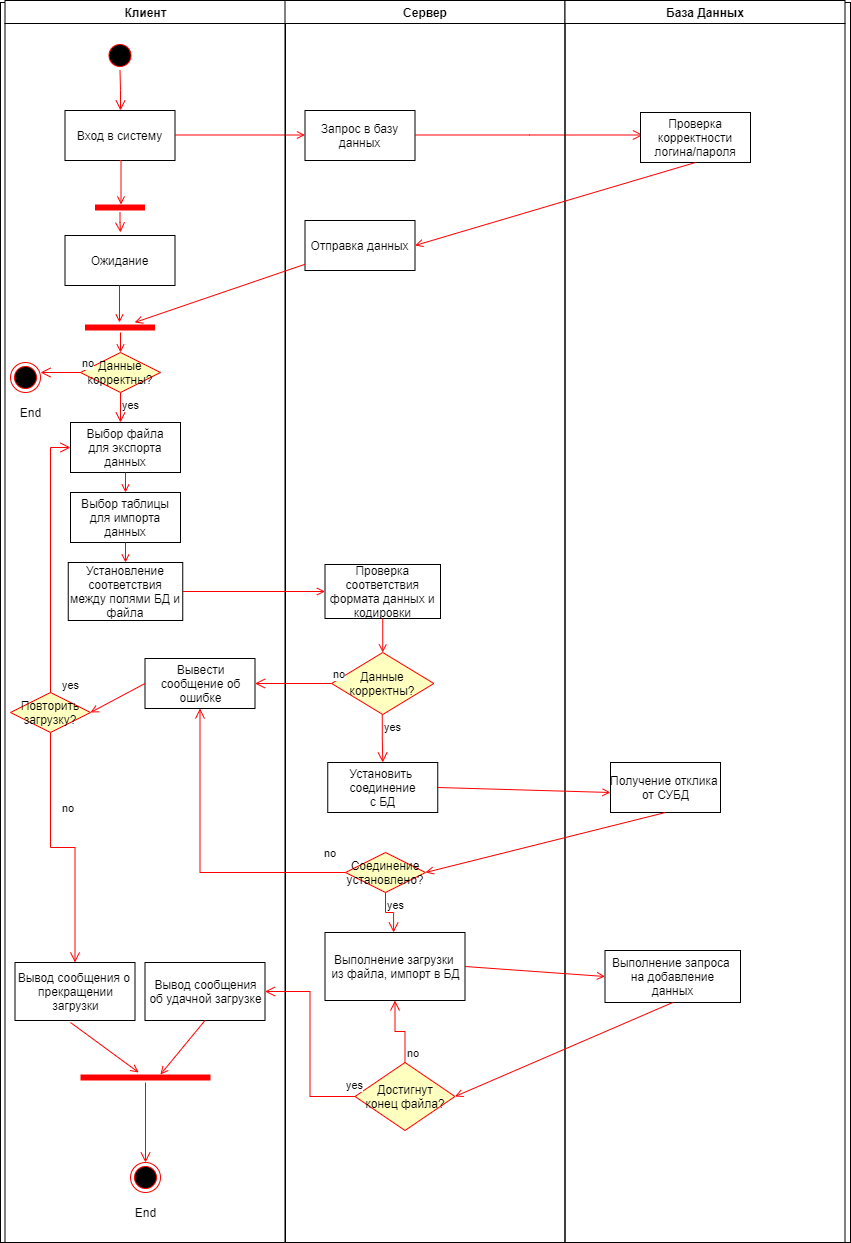

The diagram above was exported from draw.io. Its source (the exported page's mxGraphModel, read from the mxfile embedded in the PNG):
<mxGraphModel dx="868" dy="453" grid="1" gridSize="10" guides="1" tooltips="1" connect="1" arrows="1" fold="1" page="1" pageScale="1" pageWidth="1169" pageHeight="826" background="none" math="0" shadow="0">
  <root>
    <mxCell id="0" />
    <mxCell id="1" parent="0" />
    <mxCell id="4QaNAfwlt2g4g_ORH1Mq-115" value="" style="rounded=0;whiteSpace=wrap;html=1;" parent="1" vertex="1">
      <mxGeometry x="160" y="130" width="850" height="1240" as="geometry" />
    </mxCell>
    <mxCell id="4QaNAfwlt2g4g_ORH1Mq-116" value="Клиент" style="swimlane;whiteSpace=wrap" parent="1" vertex="1">
      <mxGeometry x="164.5" y="128" width="280.5" height="1242" as="geometry" />
    </mxCell>
    <mxCell id="4QaNAfwlt2g4g_ORH1Mq-117" value="" style="ellipse;shape=startState;fillColor=#000000;strokeColor=#ff0000;" parent="4QaNAfwlt2g4g_ORH1Mq-116" vertex="1">
      <mxGeometry x="100" y="40" width="30" height="30" as="geometry" />
    </mxCell>
    <mxCell id="4QaNAfwlt2g4g_ORH1Mq-118" value="" style="edgeStyle=elbowEdgeStyle;elbow=horizontal;verticalAlign=bottom;endArrow=open;endSize=8;strokeColor=#FF0000;endFill=1;rounded=0" parent="4QaNAfwlt2g4g_ORH1Mq-116" source="4QaNAfwlt2g4g_ORH1Mq-117" target="4QaNAfwlt2g4g_ORH1Mq-119" edge="1">
      <mxGeometry x="100" y="40" as="geometry">
        <mxPoint x="115" y="110" as="targetPoint" />
      </mxGeometry>
    </mxCell>
    <mxCell id="4QaNAfwlt2g4g_ORH1Mq-119" value="Вход в систему" style="" parent="4QaNAfwlt2g4g_ORH1Mq-116" vertex="1">
      <mxGeometry x="60" y="110" width="110" height="50" as="geometry" />
    </mxCell>
    <mxCell id="4QaNAfwlt2g4g_ORH1Mq-120" value="Ожидание" style="" parent="4QaNAfwlt2g4g_ORH1Mq-116" vertex="1">
      <mxGeometry x="60" y="235" width="110" height="50" as="geometry" />
    </mxCell>
    <mxCell id="4QaNAfwlt2g4g_ORH1Mq-121" value="" style="shape=line;html=1;strokeWidth=6;strokeColor=#ff0000;" parent="4QaNAfwlt2g4g_ORH1Mq-116" vertex="1">
      <mxGeometry x="90" y="202" width="50" height="10" as="geometry" />
    </mxCell>
    <mxCell id="4QaNAfwlt2g4g_ORH1Mq-122" value="" style="edgeStyle=orthogonalEdgeStyle;html=1;verticalAlign=bottom;endArrow=open;endSize=8;strokeColor=#ff0000;rounded=0;" parent="4QaNAfwlt2g4g_ORH1Mq-116" source="4QaNAfwlt2g4g_ORH1Mq-121" edge="1">
      <mxGeometry relative="1" as="geometry">
        <mxPoint x="115.5" y="232" as="targetPoint" />
      </mxGeometry>
    </mxCell>
    <mxCell id="4QaNAfwlt2g4g_ORH1Mq-123" value="" style="edgeStyle=elbowEdgeStyle;elbow=horizontal;strokeColor=#FF0000;endArrow=open;endFill=1;rounded=0;exitX=0.5;exitY=1;exitDx=0;exitDy=0;" parent="4QaNAfwlt2g4g_ORH1Mq-116" source="4QaNAfwlt2g4g_ORH1Mq-119" edge="1">
      <mxGeometry width="100" height="100" relative="1" as="geometry">
        <mxPoint x="175.5" y="185" as="sourcePoint" />
        <mxPoint x="116.5" y="204" as="targetPoint" />
        <Array as="points">
          <mxPoint x="116" y="162" />
        </Array>
      </mxGeometry>
    </mxCell>
    <mxCell id="4QaNAfwlt2g4g_ORH1Mq-124" value="" style="endArrow=open;strokeColor=#FF0000;endFill=1;rounded=0" parent="4QaNAfwlt2g4g_ORH1Mq-116" edge="1">
      <mxGeometry relative="1" as="geometry">
        <mxPoint x="170" y="134.5" as="sourcePoint" />
        <mxPoint x="300" y="134.5" as="targetPoint" />
      </mxGeometry>
    </mxCell>
    <mxCell id="4QaNAfwlt2g4g_ORH1Mq-125" value="" style="shape=line;html=1;strokeWidth=6;strokeColor=#ff0000;" parent="4QaNAfwlt2g4g_ORH1Mq-116" vertex="1">
      <mxGeometry x="80" y="322" width="70" height="10" as="geometry" />
    </mxCell>
    <mxCell id="4QaNAfwlt2g4g_ORH1Mq-126" value="" style="endArrow=open;strokeColor=#FF0000;endFill=1;rounded=0" parent="4QaNAfwlt2g4g_ORH1Mq-116" edge="1">
      <mxGeometry relative="1" as="geometry">
        <mxPoint x="114.5" y="285" as="sourcePoint" />
        <mxPoint x="114.5" y="322" as="targetPoint" />
      </mxGeometry>
    </mxCell>
    <mxCell id="4QaNAfwlt2g4g_ORH1Mq-127" value="Данные корректны?" style="rhombus;whiteSpace=wrap;html=1;fillColor=#ffffc0;strokeColor=#ff0000;" parent="4QaNAfwlt2g4g_ORH1Mq-116" vertex="1">
      <mxGeometry x="75.5" y="352" width="80" height="40" as="geometry" />
    </mxCell>
    <mxCell id="4QaNAfwlt2g4g_ORH1Mq-128" value="yes" style="edgeStyle=orthogonalEdgeStyle;html=1;align=left;verticalAlign=top;endArrow=open;endSize=8;strokeColor=#ff0000;rounded=0;" parent="4QaNAfwlt2g4g_ORH1Mq-116" source="4QaNAfwlt2g4g_ORH1Mq-127" edge="1">
      <mxGeometry x="-1" relative="1" as="geometry">
        <mxPoint x="115.5" y="422" as="targetPoint" />
      </mxGeometry>
    </mxCell>
    <mxCell id="4QaNAfwlt2g4g_ORH1Mq-129" value="" style="ellipse;html=1;shape=endState;fillColor=#000000;strokeColor=#ff0000;" parent="4QaNAfwlt2g4g_ORH1Mq-116" vertex="1">
      <mxGeometry x="5.5" y="362" width="30" height="30" as="geometry" />
    </mxCell>
    <mxCell id="4QaNAfwlt2g4g_ORH1Mq-130" value="Выбор файла &#10;для экспорта &#10;данных" style="" parent="4QaNAfwlt2g4g_ORH1Mq-116" vertex="1">
      <mxGeometry x="65.5" y="422" width="110" height="50" as="geometry" />
    </mxCell>
    <mxCell id="4QaNAfwlt2g4g_ORH1Mq-131" value="Выбор таблицы&#10;для импорта&#10; данных" style="" parent="4QaNAfwlt2g4g_ORH1Mq-116" vertex="1">
      <mxGeometry x="65.5" y="492" width="110" height="50" as="geometry" />
    </mxCell>
    <mxCell id="4QaNAfwlt2g4g_ORH1Mq-132" value="Установление &#10;соответствия &#10;между полями БД и &#10;файла" style="" parent="4QaNAfwlt2g4g_ORH1Mq-116" vertex="1">
      <mxGeometry x="63.25" y="562" width="114.5" height="58" as="geometry" />
    </mxCell>
    <mxCell id="4QaNAfwlt2g4g_ORH1Mq-133" value="" style="endArrow=open;strokeColor=#FF0000;endFill=1;rounded=0;exitX=0.5;exitY=1;exitDx=0;exitDy=0;" parent="4QaNAfwlt2g4g_ORH1Mq-116" source="4QaNAfwlt2g4g_ORH1Mq-130" target="4QaNAfwlt2g4g_ORH1Mq-131" edge="1">
      <mxGeometry relative="1" as="geometry">
        <mxPoint x="125.5" y="482" as="sourcePoint" />
        <mxPoint x="35.5" y="540" as="targetPoint" />
      </mxGeometry>
    </mxCell>
    <mxCell id="4QaNAfwlt2g4g_ORH1Mq-134" value="" style="endArrow=open;strokeColor=#FF0000;endFill=1;rounded=0;exitX=0.5;exitY=1;exitDx=0;exitDy=0;entryX=0.5;entryY=0;entryDx=0;entryDy=0;" parent="4QaNAfwlt2g4g_ORH1Mq-116" source="4QaNAfwlt2g4g_ORH1Mq-131" target="4QaNAfwlt2g4g_ORH1Mq-132" edge="1">
      <mxGeometry relative="1" as="geometry">
        <mxPoint x="105.5" y="552" as="sourcePoint" />
        <mxPoint x="105.5" y="572" as="targetPoint" />
      </mxGeometry>
    </mxCell>
    <mxCell id="4QaNAfwlt2g4g_ORH1Mq-135" value="Вывести&lt;br&gt;сообщение об&lt;br&gt;ошибке" style="html=1;" parent="4QaNAfwlt2g4g_ORH1Mq-116" vertex="1">
      <mxGeometry x="140" y="658" width="110" height="50" as="geometry" />
    </mxCell>
    <mxCell id="4QaNAfwlt2g4g_ORH1Mq-136" value="Повторить&lt;br&gt;загрузку?" style="rhombus;whiteSpace=wrap;html=1;fillColor=#ffffc0;strokeColor=#ff0000;direction=west;" parent="4QaNAfwlt2g4g_ORH1Mq-116" vertex="1">
      <mxGeometry x="5.5" y="692" width="80" height="40" as="geometry" />
    </mxCell>
    <mxCell id="4QaNAfwlt2g4g_ORH1Mq-137" value="no" style="edgeStyle=orthogonalEdgeStyle;html=1;align=left;verticalAlign=bottom;endArrow=open;endSize=8;strokeColor=#ff0000;rounded=0;exitX=0.5;exitY=0;exitDx=0;exitDy=0;entryX=0.5;entryY=0;entryDx=0;entryDy=0;" parent="4QaNAfwlt2g4g_ORH1Mq-116" source="4QaNAfwlt2g4g_ORH1Mq-136" target="4QaNAfwlt2g4g_ORH1Mq-140" edge="1">
      <mxGeometry x="-0.3333" y="10" relative="1" as="geometry">
        <mxPoint x="65.5" y="892" as="targetPoint" />
        <mxPoint as="offset" />
      </mxGeometry>
    </mxCell>
    <mxCell id="4QaNAfwlt2g4g_ORH1Mq-138" value="yes" style="edgeStyle=orthogonalEdgeStyle;html=1;align=left;verticalAlign=top;endArrow=open;endSize=8;strokeColor=#ff0000;rounded=0;exitX=0.5;exitY=1;exitDx=0;exitDy=0;entryX=0;entryY=0.5;entryDx=0;entryDy=0;" parent="4QaNAfwlt2g4g_ORH1Mq-116" source="4QaNAfwlt2g4g_ORH1Mq-136" target="4QaNAfwlt2g4g_ORH1Mq-130" edge="1">
      <mxGeometry x="-0.8491" y="-10" relative="1" as="geometry">
        <mxPoint x="45.5" y="502" as="targetPoint" />
        <mxPoint as="offset" />
      </mxGeometry>
    </mxCell>
    <mxCell id="4QaNAfwlt2g4g_ORH1Mq-139" value="" style="endArrow=open;strokeColor=#FF0000;endFill=1;rounded=0;exitX=0;exitY=0.5;exitDx=0;exitDy=0;entryX=0;entryY=0.5;entryDx=0;entryDy=0;" parent="4QaNAfwlt2g4g_ORH1Mq-116" source="4QaNAfwlt2g4g_ORH1Mq-135" target="4QaNAfwlt2g4g_ORH1Mq-136" edge="1">
      <mxGeometry relative="1" as="geometry">
        <mxPoint x="115.5" y="702" as="sourcePoint" />
        <mxPoint x="115.50500000000011" y="736" as="targetPoint" />
      </mxGeometry>
    </mxCell>
    <mxCell id="4QaNAfwlt2g4g_ORH1Mq-140" value="Вывод сообщения о&amp;nbsp;&lt;br&gt;прекращении&lt;br&gt;загрузки" style="html=1;" parent="4QaNAfwlt2g4g_ORH1Mq-116" vertex="1">
      <mxGeometry x="10" y="962" width="120" height="58" as="geometry" />
    </mxCell>
    <mxCell id="4QaNAfwlt2g4g_ORH1Mq-141" value="Вывод сообщения&lt;br&gt;об удачной загрузке" style="html=1;" parent="4QaNAfwlt2g4g_ORH1Mq-116" vertex="1">
      <mxGeometry x="140" y="962" width="120" height="58" as="geometry" />
    </mxCell>
    <mxCell id="4QaNAfwlt2g4g_ORH1Mq-142" value="" style="shape=line;html=1;strokeWidth=6;strokeColor=#ff0000;" parent="4QaNAfwlt2g4g_ORH1Mq-116" vertex="1">
      <mxGeometry x="75.5" y="1072" width="130" height="10" as="geometry" />
    </mxCell>
    <mxCell id="4QaNAfwlt2g4g_ORH1Mq-143" value="" style="edgeStyle=orthogonalEdgeStyle;html=1;verticalAlign=bottom;endArrow=open;endSize=8;strokeColor=#ff0000;rounded=0;entryX=0.5;entryY=0;entryDx=0;entryDy=0;" parent="4QaNAfwlt2g4g_ORH1Mq-116" source="4QaNAfwlt2g4g_ORH1Mq-142" target="4QaNAfwlt2g4g_ORH1Mq-144" edge="1">
      <mxGeometry relative="1" as="geometry">
        <mxPoint x="140.5" y="1152" as="targetPoint" />
      </mxGeometry>
    </mxCell>
    <mxCell id="4QaNAfwlt2g4g_ORH1Mq-144" value="" style="ellipse;html=1;shape=endState;fillColor=#000000;strokeColor=#ff0000;" parent="4QaNAfwlt2g4g_ORH1Mq-116" vertex="1">
      <mxGeometry x="125.5" y="1162" width="30" height="30" as="geometry" />
    </mxCell>
    <mxCell id="4QaNAfwlt2g4g_ORH1Mq-145" value="" style="endArrow=open;strokeColor=#FF0000;endFill=1;rounded=0;exitX=0.5;exitY=1;exitDx=0;exitDy=0;entryX=0.615;entryY=0.2;entryDx=0;entryDy=0;entryPerimeter=0;" parent="4QaNAfwlt2g4g_ORH1Mq-116" source="4QaNAfwlt2g4g_ORH1Mq-141" target="4QaNAfwlt2g4g_ORH1Mq-142" edge="1">
      <mxGeometry relative="1" as="geometry">
        <mxPoint x="65.5" y="1142" as="sourcePoint" />
        <mxPoint x="238.25" y="1147" as="targetPoint" />
      </mxGeometry>
    </mxCell>
    <mxCell id="4QaNAfwlt2g4g_ORH1Mq-146" value="End" style="text;html=1;align=center;verticalAlign=middle;resizable=0;points=[];autosize=1;strokeColor=none;fillColor=none;" parent="4QaNAfwlt2g4g_ORH1Mq-116" vertex="1">
      <mxGeometry x="120.5" y="1202" width="40" height="20" as="geometry" />
    </mxCell>
    <mxCell id="4QaNAfwlt2g4g_ORH1Mq-147" value="End" style="text;html=1;align=center;verticalAlign=middle;resizable=0;points=[];autosize=1;strokeColor=none;fillColor=none;" parent="4QaNAfwlt2g4g_ORH1Mq-116" vertex="1">
      <mxGeometry x="5.5" y="402" width="40" height="20" as="geometry" />
    </mxCell>
    <mxCell id="4QaNAfwlt2g4g_ORH1Mq-148" value="Сервер" style="swimlane;whiteSpace=wrap" parent="1" vertex="1">
      <mxGeometry x="444.5" y="128" width="280" height="1242" as="geometry" />
    </mxCell>
    <mxCell id="4QaNAfwlt2g4g_ORH1Mq-149" value="Запрос в базу &#10;данных" style="" parent="4QaNAfwlt2g4g_ORH1Mq-148" vertex="1">
      <mxGeometry x="20" y="110" width="110" height="50" as="geometry" />
    </mxCell>
    <mxCell id="4QaNAfwlt2g4g_ORH1Mq-150" value="Отправка данных" style="" parent="4QaNAfwlt2g4g_ORH1Mq-148" vertex="1">
      <mxGeometry x="20" y="220" width="110" height="50" as="geometry" />
    </mxCell>
    <mxCell id="4QaNAfwlt2g4g_ORH1Mq-151" value="Проверка &#10;соответствия&#10; формата данных и&#10;кодировки " style="" parent="4QaNAfwlt2g4g_ORH1Mq-148" vertex="1">
      <mxGeometry x="40" y="564" width="115.5" height="54" as="geometry" />
    </mxCell>
    <mxCell id="4QaNAfwlt2g4g_ORH1Mq-152" value="" style="edgeStyle=elbowEdgeStyle;elbow=horizontal;verticalAlign=bottom;endArrow=open;endSize=8;strokeColor=#FF0000;endFill=1;rounded=0" parent="4QaNAfwlt2g4g_ORH1Mq-148" edge="1">
      <mxGeometry x="112.5" y="89.5" as="geometry">
        <mxPoint x="358" y="134.5" as="targetPoint" />
        <mxPoint x="130" y="134.5" as="sourcePoint" />
      </mxGeometry>
    </mxCell>
    <mxCell id="4QaNAfwlt2g4g_ORH1Mq-153" value="Данные корректны?" style="rhombus;whiteSpace=wrap;html=1;fillColor=#ffffc0;strokeColor=#ff0000;" parent="4QaNAfwlt2g4g_ORH1Mq-148" vertex="1">
      <mxGeometry x="46.63" y="652" width="102.25" height="62" as="geometry" />
    </mxCell>
    <mxCell id="4QaNAfwlt2g4g_ORH1Mq-154" value="" style="endArrow=open;strokeColor=#FF0000;endFill=1;rounded=0;exitX=0.5;exitY=1;exitDx=0;exitDy=0;entryX=0.5;entryY=0;entryDx=0;entryDy=0;" parent="4QaNAfwlt2g4g_ORH1Mq-148" source="4QaNAfwlt2g4g_ORH1Mq-151" target="4QaNAfwlt2g4g_ORH1Mq-153" edge="1">
      <mxGeometry relative="1" as="geometry">
        <mxPoint x="86.63" y="632" as="sourcePoint" />
        <mxPoint x="86.63" y="652" as="targetPoint" />
      </mxGeometry>
    </mxCell>
    <mxCell id="4QaNAfwlt2g4g_ORH1Mq-155" value="yes" style="edgeStyle=orthogonalEdgeStyle;html=1;align=left;verticalAlign=top;endArrow=open;endSize=8;strokeColor=#ff0000;rounded=0;entryX=0.5;entryY=0;entryDx=0;entryDy=0;" parent="4QaNAfwlt2g4g_ORH1Mq-148" target="4QaNAfwlt2g4g_ORH1Mq-156" edge="1">
      <mxGeometry x="-1" relative="1" as="geometry">
        <mxPoint x="97.25999999999999" y="744" as="targetPoint" />
        <mxPoint x="97.25999999999999" y="714" as="sourcePoint" />
      </mxGeometry>
    </mxCell>
    <mxCell id="4QaNAfwlt2g4g_ORH1Mq-156" value="Установить &lt;br&gt;соединение&lt;br&gt;с БД" style="html=1;" parent="4QaNAfwlt2g4g_ORH1Mq-148" vertex="1">
      <mxGeometry x="42.75" y="762" width="110" height="50" as="geometry" />
    </mxCell>
    <mxCell id="4QaNAfwlt2g4g_ORH1Mq-157" value="Соединение установлено?" style="rhombus;whiteSpace=wrap;html=1;fillColor=#ffffc0;strokeColor=#ff0000;" parent="4QaNAfwlt2g4g_ORH1Mq-148" vertex="1">
      <mxGeometry x="60.5" y="852" width="80" height="40" as="geometry" />
    </mxCell>
    <mxCell id="4QaNAfwlt2g4g_ORH1Mq-158" value="yes" style="edgeStyle=orthogonalEdgeStyle;html=1;align=left;verticalAlign=top;endArrow=open;endSize=8;strokeColor=#ff0000;rounded=0;entryX=0.49;entryY=0;entryDx=0;entryDy=0;entryPerimeter=0;" parent="4QaNAfwlt2g4g_ORH1Mq-148" source="4QaNAfwlt2g4g_ORH1Mq-157" target="4QaNAfwlt2g4g_ORH1Mq-159" edge="1">
      <mxGeometry x="-1" relative="1" as="geometry">
        <mxPoint x="100.5" y="942" as="targetPoint" />
      </mxGeometry>
    </mxCell>
    <mxCell id="4QaNAfwlt2g4g_ORH1Mq-159" value="Выполнение загрузки &lt;br&gt;из файла, импорт в БД" style="html=1;" parent="4QaNAfwlt2g4g_ORH1Mq-148" vertex="1">
      <mxGeometry x="40" y="932" width="140" height="68" as="geometry" />
    </mxCell>
    <mxCell id="4QaNAfwlt2g4g_ORH1Mq-160" value="Достигнут&lt;br&gt;конец файла?" style="rhombus;whiteSpace=wrap;html=1;fillColor=#ffffc0;strokeColor=#ff0000;" parent="4QaNAfwlt2g4g_ORH1Mq-148" vertex="1">
      <mxGeometry x="70" y="1062" width="100" height="68" as="geometry" />
    </mxCell>
    <mxCell id="4QaNAfwlt2g4g_ORH1Mq-161" value="no" style="edgeStyle=orthogonalEdgeStyle;html=1;align=left;verticalAlign=bottom;endArrow=open;endSize=8;strokeColor=#ff0000;rounded=0;entryX=0.5;entryY=1;entryDx=0;entryDy=0;" parent="4QaNAfwlt2g4g_ORH1Mq-148" source="4QaNAfwlt2g4g_ORH1Mq-160" target="4QaNAfwlt2g4g_ORH1Mq-159" edge="1">
      <mxGeometry x="-1" relative="1" as="geometry">
        <mxPoint x="115.5" y="1012" as="targetPoint" />
      </mxGeometry>
    </mxCell>
    <mxCell id="4QaNAfwlt2g4g_ORH1Mq-162" value="База Данных" style="swimlane;whiteSpace=wrap" parent="1" vertex="1">
      <mxGeometry x="724.5" y="128" width="280" height="1242" as="geometry" />
    </mxCell>
    <mxCell id="4QaNAfwlt2g4g_ORH1Mq-163" value="Проверка &#10;корректности &#10;логина/пароля" style="" parent="4QaNAfwlt2g4g_ORH1Mq-162" vertex="1">
      <mxGeometry x="75.5" y="112" width="110" height="50" as="geometry" />
    </mxCell>
    <mxCell id="4QaNAfwlt2g4g_ORH1Mq-164" value="Получение отклика &lt;br&gt;от СУБД" style="html=1;" parent="4QaNAfwlt2g4g_ORH1Mq-162" vertex="1">
      <mxGeometry x="45.5" y="762" width="110" height="50" as="geometry" />
    </mxCell>
    <mxCell id="4QaNAfwlt2g4g_ORH1Mq-165" value="Выполнение запроса&amp;nbsp;&lt;br&gt;на добавление&lt;br&gt;данных" style="html=1;" parent="4QaNAfwlt2g4g_ORH1Mq-162" vertex="1">
      <mxGeometry x="40" y="950" width="135.5" height="52" as="geometry" />
    </mxCell>
    <mxCell id="4QaNAfwlt2g4g_ORH1Mq-166" value="" style="endArrow=open;strokeColor=#FF0000;endFill=1;rounded=0" parent="1" source="4QaNAfwlt2g4g_ORH1Mq-150" target="4QaNAfwlt2g4g_ORH1Mq-125" edge="1">
      <mxGeometry relative="1" as="geometry">
        <mxPoint x="432.85223367697586" y="363.5738831615121" as="targetPoint" />
      </mxGeometry>
    </mxCell>
    <mxCell id="4QaNAfwlt2g4g_ORH1Mq-167" value="" style="endArrow=open;strokeColor=#FF0000;endFill=1;rounded=0;exitX=0.5;exitY=1;exitDx=0;exitDy=0;entryX=1;entryY=0.5;entryDx=0;entryDy=0;" parent="1" source="4QaNAfwlt2g4g_ORH1Mq-163" target="4QaNAfwlt2g4g_ORH1Mq-150" edge="1">
      <mxGeometry relative="1" as="geometry">
        <mxPoint x="690" y="320" as="sourcePoint" />
        <mxPoint x="690" y="380" as="targetPoint" />
      </mxGeometry>
    </mxCell>
    <mxCell id="4QaNAfwlt2g4g_ORH1Mq-168" value="no" style="edgeStyle=orthogonalEdgeStyle;html=1;align=left;verticalAlign=bottom;endArrow=open;endSize=8;strokeColor=#ff0000;rounded=0;" parent="1" edge="1">
      <mxGeometry x="-1" relative="1" as="geometry">
        <mxPoint x="200" y="500" as="targetPoint" />
        <mxPoint x="240" y="500" as="sourcePoint" />
      </mxGeometry>
    </mxCell>
    <mxCell id="4QaNAfwlt2g4g_ORH1Mq-169" value="" style="endArrow=open;strokeColor=#FF0000;endFill=1;rounded=0" parent="1" edge="1">
      <mxGeometry relative="1" as="geometry">
        <mxPoint x="280" y="460" as="sourcePoint" />
        <mxPoint x="280" y="480" as="targetPoint" />
      </mxGeometry>
    </mxCell>
    <mxCell id="4QaNAfwlt2g4g_ORH1Mq-170" value="" style="endArrow=open;strokeColor=#FF0000;endFill=1;rounded=0;exitX=1;exitY=0.5;exitDx=0;exitDy=0;entryX=0;entryY=0.5;entryDx=0;entryDy=0;" parent="1" source="4QaNAfwlt2g4g_ORH1Mq-132" target="4QaNAfwlt2g4g_ORH1Mq-151" edge="1">
      <mxGeometry relative="1" as="geometry">
        <mxPoint x="370" y="710" as="sourcePoint" />
        <mxPoint x="89.5" y="793" as="targetPoint" />
      </mxGeometry>
    </mxCell>
    <mxCell id="4QaNAfwlt2g4g_ORH1Mq-171" value="no" style="edgeStyle=orthogonalEdgeStyle;html=1;align=left;verticalAlign=bottom;endArrow=open;endSize=8;strokeColor=#ff0000;rounded=0;exitX=0;exitY=0.5;exitDx=0;exitDy=0;" parent="1" source="4QaNAfwlt2g4g_ORH1Mq-153" target="4QaNAfwlt2g4g_ORH1Mq-135" edge="1">
      <mxGeometry x="-1" relative="1" as="geometry">
        <mxPoint x="350" y="811" as="targetPoint" />
        <mxPoint x="350" y="820" as="sourcePoint" />
      </mxGeometry>
    </mxCell>
    <mxCell id="4QaNAfwlt2g4g_ORH1Mq-172" value="" style="endArrow=open;strokeColor=#FF0000;endFill=1;rounded=0;exitX=1;exitY=0.5;exitDx=0;exitDy=0;entryX=0;entryY=0.6;entryDx=0;entryDy=0;entryPerimeter=0;" parent="1" source="4QaNAfwlt2g4g_ORH1Mq-156" target="4QaNAfwlt2g4g_ORH1Mq-164" edge="1">
      <mxGeometry relative="1" as="geometry">
        <mxPoint x="610" y="920" as="sourcePoint" />
        <mxPoint x="752.25" y="920" as="targetPoint" />
      </mxGeometry>
    </mxCell>
    <mxCell id="4QaNAfwlt2g4g_ORH1Mq-173" value="no" style="edgeStyle=orthogonalEdgeStyle;html=1;align=left;verticalAlign=bottom;endArrow=open;endSize=8;strokeColor=#ff0000;rounded=0;exitX=0;exitY=0.5;exitDx=0;exitDy=0;entryX=0.5;entryY=1;entryDx=0;entryDy=0;" parent="1" source="4QaNAfwlt2g4g_ORH1Mq-157" target="4QaNAfwlt2g4g_ORH1Mq-135" edge="1">
      <mxGeometry x="-0.8543" y="-10" relative="1" as="geometry">
        <mxPoint x="660" y="990" as="targetPoint" />
        <mxPoint as="offset" />
      </mxGeometry>
    </mxCell>
    <mxCell id="4QaNAfwlt2g4g_ORH1Mq-174" value="" style="endArrow=open;strokeColor=#FF0000;endFill=1;rounded=0;exitX=0.5;exitY=1;exitDx=0;exitDy=0;entryX=1;entryY=0.5;entryDx=0;entryDy=0;" parent="1" source="4QaNAfwlt2g4g_ORH1Mq-164" target="4QaNAfwlt2g4g_ORH1Mq-157" edge="1">
      <mxGeometry relative="1" as="geometry">
        <mxPoint x="790" y="1000" as="sourcePoint" />
        <mxPoint x="962.75" y="1005" as="targetPoint" />
      </mxGeometry>
    </mxCell>
    <mxCell id="4QaNAfwlt2g4g_ORH1Mq-175" value="" style="endArrow=open;strokeColor=#FF0000;endFill=1;rounded=0;exitX=1;exitY=0.5;exitDx=0;exitDy=0;entryX=0;entryY=0.5;entryDx=0;entryDy=0;" parent="1" source="4QaNAfwlt2g4g_ORH1Mq-159" target="4QaNAfwlt2g4g_ORH1Mq-165" edge="1">
      <mxGeometry relative="1" as="geometry">
        <mxPoint x="660" y="1110" as="sourcePoint" />
        <mxPoint x="420" y="1170" as="targetPoint" />
      </mxGeometry>
    </mxCell>
    <mxCell id="4QaNAfwlt2g4g_ORH1Mq-176" value="" style="endArrow=open;strokeColor=#FF0000;endFill=1;rounded=0;exitX=0.5;exitY=1;exitDx=0;exitDy=0;entryX=1;entryY=0.5;entryDx=0;entryDy=0;" parent="1" source="4QaNAfwlt2g4g_ORH1Mq-165" target="4QaNAfwlt2g4g_ORH1Mq-160" edge="1">
      <mxGeometry relative="1" as="geometry">
        <mxPoint x="690" y="1160" as="sourcePoint" />
        <mxPoint x="450" y="1220" as="targetPoint" />
      </mxGeometry>
    </mxCell>
    <mxCell id="4QaNAfwlt2g4g_ORH1Mq-177" value="yes" style="edgeStyle=orthogonalEdgeStyle;html=1;align=left;verticalAlign=top;endArrow=open;endSize=8;strokeColor=#ff0000;rounded=0;entryX=1;entryY=0.5;entryDx=0;entryDy=0;" parent="1" source="4QaNAfwlt2g4g_ORH1Mq-160" target="4QaNAfwlt2g4g_ORH1Mq-141" edge="1">
      <mxGeometry x="-0.8809" y="-24" relative="1" as="geometry">
        <mxPoint x="295" y="1180" as="targetPoint" />
        <mxPoint x="1" as="offset" />
      </mxGeometry>
    </mxCell>
    <mxCell id="4QaNAfwlt2g4g_ORH1Mq-178" value="" style="endArrow=open;strokeColor=#FF0000;endFill=1;rounded=0;" parent="1" target="4QaNAfwlt2g4g_ORH1Mq-142" edge="1">
      <mxGeometry relative="1" as="geometry">
        <mxPoint x="230" y="1150" as="sourcePoint" />
        <mxPoint x="402.75" y="1195" as="targetPoint" />
      </mxGeometry>
    </mxCell>
  </root>
</mxGraphModel>